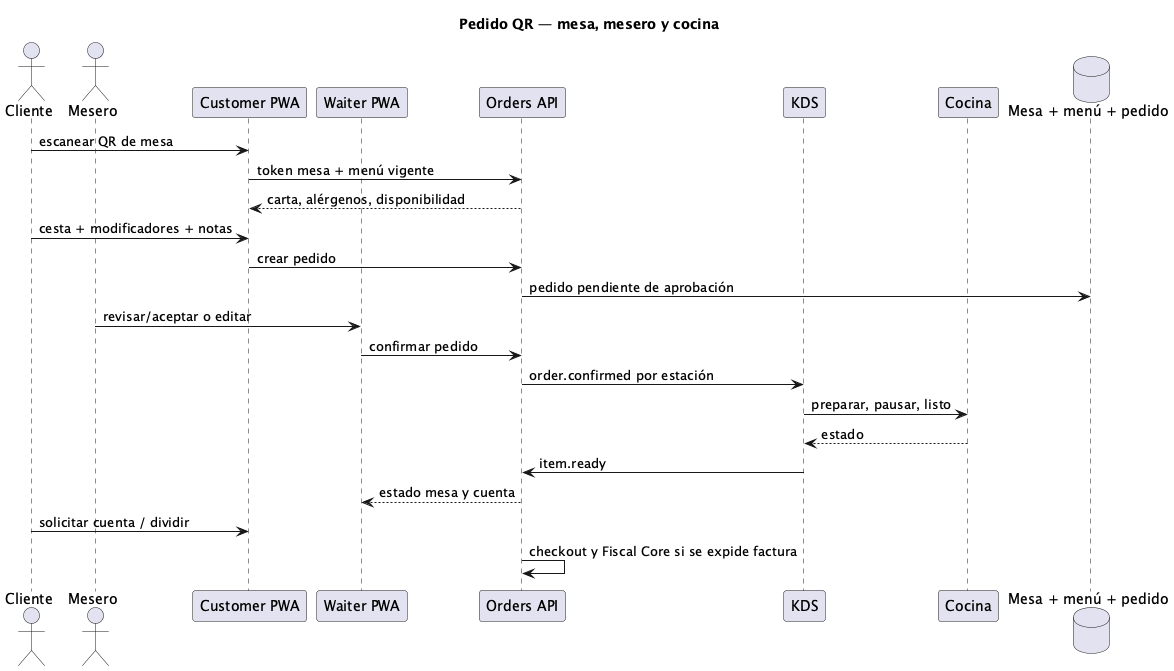

The diagram above was rendered by PlantUML. Its source (embedded in the PNG):
@startuml
!pragma layout smetana
title Pedido QR — mesa, mesero y cocina
actor Cliente
actor Mesero
participant "Customer PWA" as C
participant "Waiter PWA" as W
participant "Orders API" as API
participant "KDS" as KDS
participant "Cocina" as KITCH
database "Mesa + menú + pedido" as DB
Cliente -> C : escanear QR de mesa
C -> API : token mesa + menú vigente
API --> C : carta, alérgenos, disponibilidad
Cliente -> C : cesta + modificadores + notas
C -> API : crear pedido
API -> DB : pedido pendiente de aprobación
Mesero -> W : revisar/aceptar o editar
W -> API : confirmar pedido
API -> KDS : order.confirmed por estación
KDS -> KITCH : preparar, pausar, listo
KITCH --> KDS : estado
KDS -> API : item.ready
API --> W : estado mesa y cuenta
Cliente -> C : solicitar cuenta / dividir
API -> API : checkout y Fiscal Core si se expide factura
@enduml